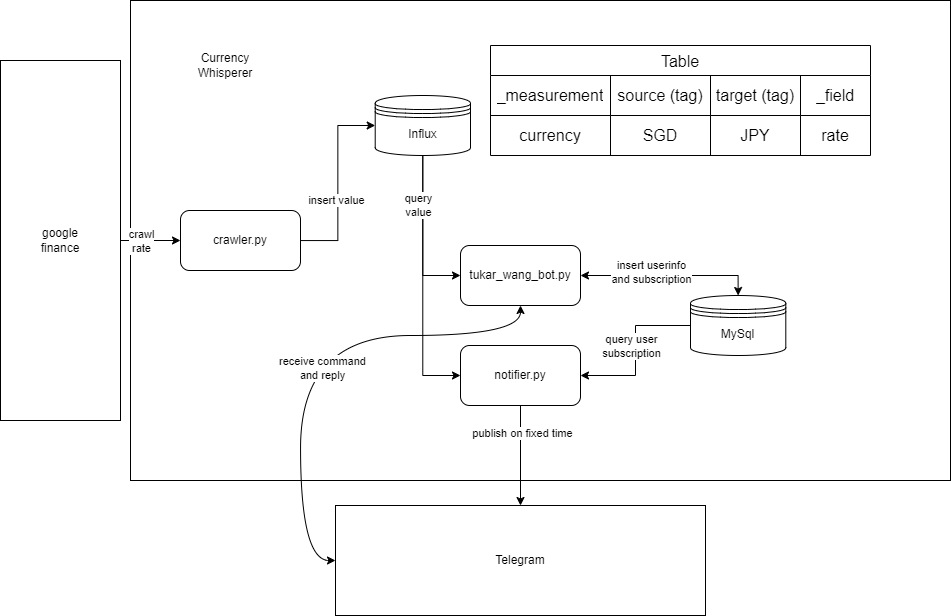

The diagram above was exported from draw.io. Its source (the exported page's mxGraphModel, read from the mxfile embedded in the PNG):
<mxGraphModel dx="1767" dy="680" grid="1" gridSize="10" guides="1" tooltips="1" connect="1" arrows="1" fold="1" page="1" pageScale="1" pageWidth="850" pageHeight="1100" math="0" shadow="0">
  <root>
    <mxCell id="0" />
    <mxCell id="1" parent="0" />
    <mxCell id="qCZg-sopXcwTc1ADghXt-138" value="" style="rounded=0;whiteSpace=wrap;html=1;" vertex="1" parent="1">
      <mxGeometry x="140" y="45" width="820" height="480" as="geometry" />
    </mxCell>
    <mxCell id="qCZg-sopXcwTc1ADghXt-47" style="edgeStyle=orthogonalEdgeStyle;rounded=0;orthogonalLoop=1;jettySize=auto;html=1;entryX=0;entryY=0.5;entryDx=0;entryDy=0;" edge="1" parent="1" source="qCZg-sopXcwTc1ADghXt-1" target="qCZg-sopXcwTc1ADghXt-4">
      <mxGeometry relative="1" as="geometry" />
    </mxCell>
    <mxCell id="qCZg-sopXcwTc1ADghXt-85" value="insert value" style="edgeLabel;html=1;align=center;verticalAlign=middle;resizable=0;points=[];" vertex="1" connectable="0" parent="qCZg-sopXcwTc1ADghXt-47">
      <mxGeometry x="0.2817" y="2" relative="1" as="geometry">
        <mxPoint y="43" as="offset" />
      </mxGeometry>
    </mxCell>
    <mxCell id="qCZg-sopXcwTc1ADghXt-1" value="crawler.py" style="rounded=1;whiteSpace=wrap;html=1;" vertex="1" parent="1">
      <mxGeometry x="190" y="255" width="120" height="60" as="geometry" />
    </mxCell>
    <mxCell id="qCZg-sopXcwTc1ADghXt-3" style="edgeStyle=orthogonalEdgeStyle;rounded=0;orthogonalLoop=1;jettySize=auto;html=1;entryX=0;entryY=0.5;entryDx=0;entryDy=0;" edge="1" parent="1" source="qCZg-sopXcwTc1ADghXt-2" target="qCZg-sopXcwTc1ADghXt-1">
      <mxGeometry relative="1" as="geometry" />
    </mxCell>
    <mxCell id="qCZg-sopXcwTc1ADghXt-135" value="crawl&lt;div&gt;rate&lt;/div&gt;" style="edgeLabel;html=1;align=center;verticalAlign=middle;resizable=0;points=[];" vertex="1" connectable="0" parent="qCZg-sopXcwTc1ADghXt-3">
      <mxGeometry x="0.1745" y="-2" relative="1" as="geometry">
        <mxPoint x="-15" y="-2" as="offset" />
      </mxGeometry>
    </mxCell>
    <mxCell id="qCZg-sopXcwTc1ADghXt-2" value="google&lt;div&gt;finance&lt;/div&gt;" style="rounded=0;whiteSpace=wrap;html=1;" vertex="1" parent="1">
      <mxGeometry x="10" y="105" width="120" height="360" as="geometry" />
    </mxCell>
    <mxCell id="qCZg-sopXcwTc1ADghXt-10" value="Currency&lt;div&gt;Whisperer&lt;/div&gt;" style="text;html=1;align=center;verticalAlign=middle;whiteSpace=wrap;rounded=0;" vertex="1" parent="1">
      <mxGeometry x="180" y="90" width="110" height="40" as="geometry" />
    </mxCell>
    <mxCell id="qCZg-sopXcwTc1ADghXt-50" style="edgeStyle=orthogonalEdgeStyle;rounded=0;orthogonalLoop=1;jettySize=auto;html=1;entryX=0;entryY=0.5;entryDx=0;entryDy=0;" edge="1" parent="1" source="qCZg-sopXcwTc1ADghXt-4" target="qCZg-sopXcwTc1ADghXt-6">
      <mxGeometry relative="1" as="geometry" />
    </mxCell>
    <mxCell id="qCZg-sopXcwTc1ADghXt-52" style="edgeStyle=orthogonalEdgeStyle;rounded=0;orthogonalLoop=1;jettySize=auto;html=1;entryX=0;entryY=0.5;entryDx=0;entryDy=0;" edge="1" parent="1" source="qCZg-sopXcwTc1ADghXt-4" target="qCZg-sopXcwTc1ADghXt-15">
      <mxGeometry relative="1" as="geometry" />
    </mxCell>
    <mxCell id="qCZg-sopXcwTc1ADghXt-86" value="query&lt;div&gt;value&lt;/div&gt;" style="edgeLabel;html=1;align=center;verticalAlign=middle;resizable=0;points=[];" vertex="1" connectable="0" parent="qCZg-sopXcwTc1ADghXt-52">
      <mxGeometry x="-0.6129" y="-5" relative="1" as="geometry">
        <mxPoint as="offset" />
      </mxGeometry>
    </mxCell>
    <mxCell id="qCZg-sopXcwTc1ADghXt-4" value="Influx" style="shape=datastore;whiteSpace=wrap;html=1;" vertex="1" parent="1">
      <mxGeometry x="384.70529411764704" y="140" width="95.29411764705884" height="60" as="geometry" />
    </mxCell>
    <mxCell id="qCZg-sopXcwTc1ADghXt-53" style="edgeStyle=orthogonalEdgeStyle;rounded=0;orthogonalLoop=1;jettySize=auto;html=1;entryX=0.5;entryY=0;entryDx=0;entryDy=0;startArrow=classic;startFill=1;" edge="1" parent="1" source="qCZg-sopXcwTc1ADghXt-6" target="qCZg-sopXcwTc1ADghXt-12">
      <mxGeometry relative="1" as="geometry" />
    </mxCell>
    <mxCell id="qCZg-sopXcwTc1ADghXt-87" value="insert userinfo&lt;div&gt;and subscription&lt;/div&gt;" style="edgeLabel;html=1;align=center;verticalAlign=middle;resizable=0;points=[];" vertex="1" connectable="0" parent="qCZg-sopXcwTc1ADghXt-53">
      <mxGeometry x="-0.0096" y="4" relative="1" as="geometry">
        <mxPoint x="-18" as="offset" />
      </mxGeometry>
    </mxCell>
    <mxCell id="qCZg-sopXcwTc1ADghXt-137" style="edgeStyle=orthogonalEdgeStyle;rounded=0;orthogonalLoop=1;jettySize=auto;html=1;curved=1;exitX=0.5;exitY=1;exitDx=0;exitDy=0;entryX=0;entryY=0.5;entryDx=0;entryDy=0;startArrow=classic;startFill=1;" edge="1" parent="1" source="qCZg-sopXcwTc1ADghXt-6" target="qCZg-sopXcwTc1ADghXt-55">
      <mxGeometry relative="1" as="geometry">
        <mxPoint x="270" y="510" as="targetPoint" />
        <mxPoint x="384.71" y="440" as="sourcePoint" />
        <Array as="points">
          <mxPoint x="530" y="380" />
          <mxPoint x="310" y="380" />
          <mxPoint x="310" y="605" />
        </Array>
      </mxGeometry>
    </mxCell>
    <mxCell id="qCZg-sopXcwTc1ADghXt-139" value="receive command&lt;div&gt;and reply&lt;/div&gt;" style="edgeLabel;html=1;align=center;verticalAlign=middle;resizable=0;points=[];" vertex="1" connectable="0" parent="qCZg-sopXcwTc1ADghXt-137">
      <mxGeometry x="0.1087" y="21" relative="1" as="geometry">
        <mxPoint as="offset" />
      </mxGeometry>
    </mxCell>
    <mxCell id="qCZg-sopXcwTc1ADghXt-6" value="tukar_wang_bot.py" style="rounded=1;whiteSpace=wrap;html=1;" vertex="1" parent="1">
      <mxGeometry x="470" y="290" width="120" height="60" as="geometry" />
    </mxCell>
    <mxCell id="qCZg-sopXcwTc1ADghXt-54" style="edgeStyle=orthogonalEdgeStyle;rounded=0;orthogonalLoop=1;jettySize=auto;html=1;entryX=1;entryY=0.5;entryDx=0;entryDy=0;" edge="1" parent="1" source="qCZg-sopXcwTc1ADghXt-12" target="qCZg-sopXcwTc1ADghXt-15">
      <mxGeometry relative="1" as="geometry" />
    </mxCell>
    <mxCell id="qCZg-sopXcwTc1ADghXt-88" value="query user&lt;div&gt;subscription&lt;/div&gt;" style="edgeLabel;html=1;align=center;verticalAlign=middle;resizable=0;points=[];" vertex="1" connectable="0" parent="qCZg-sopXcwTc1ADghXt-54">
      <mxGeometry x="-0.5037" y="2" relative="1" as="geometry">
        <mxPoint x="-20" y="18" as="offset" />
      </mxGeometry>
    </mxCell>
    <mxCell id="qCZg-sopXcwTc1ADghXt-12" value="MySql" style="shape=datastore;whiteSpace=wrap;html=1;" vertex="1" parent="1">
      <mxGeometry x="700.0017647058825" y="340" width="95.29411764705884" height="60" as="geometry" />
    </mxCell>
    <mxCell id="qCZg-sopXcwTc1ADghXt-132" style="edgeStyle=orthogonalEdgeStyle;rounded=0;orthogonalLoop=1;jettySize=auto;html=1;entryX=0.5;entryY=0;entryDx=0;entryDy=0;" edge="1" parent="1" source="qCZg-sopXcwTc1ADghXt-15" target="qCZg-sopXcwTc1ADghXt-55">
      <mxGeometry relative="1" as="geometry" />
    </mxCell>
    <mxCell id="qCZg-sopXcwTc1ADghXt-140" value="publish on fixed time" style="edgeLabel;html=1;align=center;verticalAlign=middle;resizable=0;points=[];" vertex="1" connectable="0" parent="qCZg-sopXcwTc1ADghXt-132">
      <mxGeometry x="-0.4518" y="1" relative="1" as="geometry">
        <mxPoint as="offset" />
      </mxGeometry>
    </mxCell>
    <mxCell id="qCZg-sopXcwTc1ADghXt-15" value="notifier.py" style="rounded=1;whiteSpace=wrap;html=1;" vertex="1" parent="1">
      <mxGeometry x="470" y="390" width="120" height="60" as="geometry" />
    </mxCell>
    <mxCell id="qCZg-sopXcwTc1ADghXt-55" value="Telegram" style="rounded=0;whiteSpace=wrap;html=1;" vertex="1" parent="1">
      <mxGeometry x="345" y="550" width="370" height="110" as="geometry" />
    </mxCell>
    <mxCell id="qCZg-sopXcwTc1ADghXt-69" value="Table" style="shape=table;startSize=30;container=1;collapsible=1;childLayout=tableLayout;strokeColor=default;fontSize=16;swimlaneLine=1;rounded=0;shadow=0;enumerate=0;comic=0;" vertex="1" parent="1">
      <mxGeometry x="500" y="90" width="380" height="110" as="geometry">
        <mxRectangle x="500" y="90" width="80" height="30" as="alternateBounds" />
      </mxGeometry>
    </mxCell>
    <mxCell id="qCZg-sopXcwTc1ADghXt-70" value="" style="shape=tableRow;horizontal=0;startSize=0;swimlaneHead=0;swimlaneBody=0;strokeColor=inherit;top=0;left=0;bottom=0;right=0;collapsible=0;dropTarget=0;fillColor=none;points=[[0,0.5],[1,0.5]];portConstraint=eastwest;fontSize=16;" vertex="1" parent="qCZg-sopXcwTc1ADghXt-69">
      <mxGeometry y="30" width="380" height="40" as="geometry" />
    </mxCell>
    <mxCell id="qCZg-sopXcwTc1ADghXt-71" value="_measurement" style="shape=partialRectangle;html=1;whiteSpace=wrap;connectable=0;strokeColor=inherit;overflow=hidden;fillColor=none;top=0;left=0;bottom=0;right=0;pointerEvents=1;fontSize=16;" vertex="1" parent="qCZg-sopXcwTc1ADghXt-70">
      <mxGeometry width="120" height="40" as="geometry">
        <mxRectangle width="120" height="40" as="alternateBounds" />
      </mxGeometry>
    </mxCell>
    <mxCell id="qCZg-sopXcwTc1ADghXt-72" value="source (tag)" style="shape=partialRectangle;html=1;whiteSpace=wrap;connectable=0;strokeColor=inherit;overflow=hidden;fillColor=none;top=0;left=0;bottom=0;right=0;pointerEvents=1;fontSize=16;" vertex="1" parent="qCZg-sopXcwTc1ADghXt-70">
      <mxGeometry x="120" width="100" height="40" as="geometry">
        <mxRectangle width="100" height="40" as="alternateBounds" />
      </mxGeometry>
    </mxCell>
    <mxCell id="qCZg-sopXcwTc1ADghXt-73" value="target (tag)" style="shape=partialRectangle;html=1;whiteSpace=wrap;connectable=0;strokeColor=inherit;overflow=hidden;fillColor=none;top=0;left=0;bottom=0;right=0;pointerEvents=1;fontSize=16;" vertex="1" parent="qCZg-sopXcwTc1ADghXt-70">
      <mxGeometry x="220" width="90" height="40" as="geometry">
        <mxRectangle width="90" height="40" as="alternateBounds" />
      </mxGeometry>
    </mxCell>
    <mxCell id="qCZg-sopXcwTc1ADghXt-82" value="_field" style="shape=partialRectangle;html=1;whiteSpace=wrap;connectable=0;strokeColor=inherit;overflow=hidden;fillColor=none;top=0;left=0;bottom=0;right=0;pointerEvents=1;fontSize=16;" vertex="1" parent="qCZg-sopXcwTc1ADghXt-70">
      <mxGeometry x="310" width="70" height="40" as="geometry">
        <mxRectangle width="70" height="40" as="alternateBounds" />
      </mxGeometry>
    </mxCell>
    <mxCell id="qCZg-sopXcwTc1ADghXt-74" value="" style="shape=tableRow;horizontal=0;startSize=0;swimlaneHead=0;swimlaneBody=0;strokeColor=inherit;top=0;left=0;bottom=0;right=0;collapsible=0;dropTarget=0;fillColor=none;points=[[0,0.5],[1,0.5]];portConstraint=eastwest;fontSize=16;" vertex="1" parent="qCZg-sopXcwTc1ADghXt-69">
      <mxGeometry y="70" width="380" height="40" as="geometry" />
    </mxCell>
    <mxCell id="qCZg-sopXcwTc1ADghXt-75" value="currency" style="shape=partialRectangle;html=1;whiteSpace=wrap;connectable=0;strokeColor=inherit;overflow=hidden;fillColor=none;top=0;left=0;bottom=0;right=0;pointerEvents=1;fontSize=16;" vertex="1" parent="qCZg-sopXcwTc1ADghXt-74">
      <mxGeometry width="120" height="40" as="geometry">
        <mxRectangle width="120" height="40" as="alternateBounds" />
      </mxGeometry>
    </mxCell>
    <mxCell id="qCZg-sopXcwTc1ADghXt-76" value="SGD" style="shape=partialRectangle;html=1;whiteSpace=wrap;connectable=0;strokeColor=inherit;overflow=hidden;fillColor=none;top=0;left=0;bottom=0;right=0;pointerEvents=1;fontSize=16;" vertex="1" parent="qCZg-sopXcwTc1ADghXt-74">
      <mxGeometry x="120" width="100" height="40" as="geometry">
        <mxRectangle width="100" height="40" as="alternateBounds" />
      </mxGeometry>
    </mxCell>
    <mxCell id="qCZg-sopXcwTc1ADghXt-77" value="JPY" style="shape=partialRectangle;html=1;whiteSpace=wrap;connectable=0;strokeColor=inherit;overflow=hidden;fillColor=none;top=0;left=0;bottom=0;right=0;pointerEvents=1;fontSize=16;" vertex="1" parent="qCZg-sopXcwTc1ADghXt-74">
      <mxGeometry x="220" width="90" height="40" as="geometry">
        <mxRectangle width="90" height="40" as="alternateBounds" />
      </mxGeometry>
    </mxCell>
    <mxCell id="qCZg-sopXcwTc1ADghXt-83" value="rate" style="shape=partialRectangle;html=1;whiteSpace=wrap;connectable=0;strokeColor=inherit;overflow=hidden;fillColor=none;top=0;left=0;bottom=0;right=0;pointerEvents=1;fontSize=16;" vertex="1" parent="qCZg-sopXcwTc1ADghXt-74">
      <mxGeometry x="310" width="70" height="40" as="geometry">
        <mxRectangle width="70" height="40" as="alternateBounds" />
      </mxGeometry>
    </mxCell>
  </root>
</mxGraphModel>